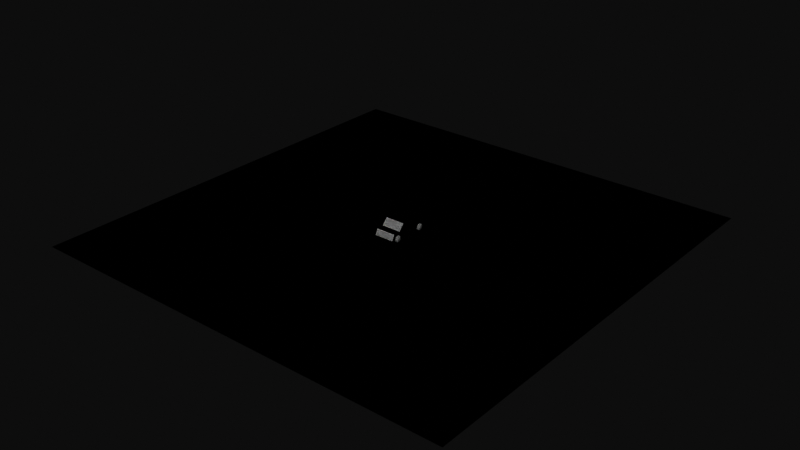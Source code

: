 # Source: damaskus.blend  (saved by Blender 4.3.32; exported with 4.5.12 LTS)
import bpy
from mathutils import Matrix  # noqa: F401  (used for matrix-valued properties, if any)

bpy.ops.wm.read_factory_settings(use_empty=True)
scene = bpy.context.scene
scene.name = 'Scene'

# ---- collections
col_obj_src = bpy.data.collections.new('obj src'); scene.collection.children.link(col_obj_src)
col_export_namaku = bpy.data.collections.new('export namaku'); scene.collection.children.link(col_export_namaku)
col_export_mobil0 = bpy.data.collections.new('export mobil0'); scene.collection.children.link(col_export_mobil0)
col_export_tanah = bpy.data.collections.new('export tanah'); scene.collection.children.link(col_export_tanah)

# ---- node groups
ng_mobil0 = bpy.data.node_groups.new('mobil0', 'GeometryNodeTree')
_s = ng_mobil0.interface.new_socket(name='Geometry', in_out='OUTPUT', socket_type='NodeSocketGeometry')
_s = ng_mobil0.interface.new_socket(name='Geometry', in_out='INPUT', socket_type='NodeSocketGeometry')
ng_mobil0.is_modifier = True
_N = ng_mobil0.nodes; _L = ng_mobil0.links
n0 = _N.new('NodeGroupInput'); n0.name = 'Group Input'; n0.location = (-340, 0)
n1 = _N.new('NodeGroupOutput'); n1.name = 'Group Output'; n1.location = (2005, 0)
n2 = _N.new('GeometryNodeSeparateGeometry'); n2.name = 'Separate Geometry'; n2.location = (-65, 28)
n3 = _N.new('GeometryNodeInputPosition'); n3.name = 'Position'; n3.location = (-296, -684)
n3.hide = True
n4 = _N.new('ShaderNodeSeparateXYZ'); n4.name = 'Separate XYZ'; n4.location = (-77, -327)
n4.hide = True
n5 = _N.new('FunctionNodeCompare'); n5.name = 'Compare'; n5.location = (-67, -142)
n6 = _N.new('GeometryNodeJoinGeometry'); n6.name = 'Join Geometry'; n6.location = (693, -118)
n7 = _N.new('FunctionNodeProjectPoint'); n7.name = 'Project Point'; n7.location = (389, -217)
n7.width = 101
n7.hide = True
n8 = _N.new('GeometryNodeSetPosition'); n8.name = 'Set Position'; n8.location = (370, -163)
n8.hide = True
n9 = _N.new('FunctionNodeCombineTransform'); n9.name = 'Combine Transform'; n9.location = (158, -723)
n9.inputs[0].default_value = (0.9697, -1.534, 0.0)
n9.inputs[1].default_value = (-0.0, 1.571, 0.0)
n10 = _N.new('ShaderNodeValue'); n10.name = 'Value'; n10.location = (-286, -244)
n10.outputs[0].default_value = 0.2559
n11 = _N.new('FunctionNodeProjectPoint'); n11.name = 'Project Point.001'; n11.location = (479, -445)
n11.width = 101
n11.hide = True
n12 = _N.new('GeometryNodeSetPosition'); n12.name = 'Set Position.001'; n12.location = (462, -397)
n12.hide = True
n13 = _N.new('FunctionNodeCombineTransform'); n13.name = 'Combine Transform.001'; n13.location = (457, -579)
n13.inputs[1].default_value = (0.0, 3.142, 0.0)
n14 = _N.new('FunctionNodeMatrixMultiply'); n14.name = 'Multiply Matrices'; n14.location = (459, -506)
n14.hide = True
n15 = _N.new('GeometryNodeSetPosition'); n15.name = 'Set Position.002'; n15.location = (948, -258)
n15.hide = True
n16 = _N.new('FunctionNodeProjectPoint'); n16.name = 'Project Point.002'; n16.location = (963, -324)
n16.width = 101
n16.hide = True
n17 = _N.new('GeometryNodeJoinGeometry'); n17.name = 'Join Geometry.001'; n17.location = (1169, -128)
n18 = _N.new('FunctionNodeCombineTransform'); n18.name = 'Combine Transform.002'; n18.location = (933, -376)
n18.inputs[1].default_value = (3.142, 0.0, 0.0)
n19 = _N.new('GeometryNodeJoinGeometry'); n19.name = 'Join Geometry.002'; n19.location = (1783, -23)
n20 = _N.new('GeometryNodeSetPosition'); n20.name = 'Set Position.003'; n20.location = (1350, -122)
n20.inputs[3].default_value = (0.0, 0.0, 0.3)
n21 = _N.new('GeometryNodeObjectInfo'); n21.name = 'Object Info'; n21.location = (1563, -253)
_L.new(n0.outputs[0], n2.inputs[0])
_L.new(n3.outputs[0], n4.inputs[0])
_L.new(n4.outputs[2], n5.inputs[0])
_L.new(n5.outputs[0], n2.inputs[1])
_L.new(n19.outputs[0], n1.inputs[0])
_L.new(n8.outputs[0], n6.inputs[0])
_L.new(n9.outputs[0], n7.inputs[1])
_L.new(n7.outputs[0], n8.inputs[2])
_L.new(n3.outputs[0], n7.inputs[0])
_L.new(n10.outputs[0], n5.inputs[1])
_L.new(n2.outputs[1], n8.inputs[0])
_L.new(n11.outputs[0], n12.inputs[2])
_L.new(n2.outputs[1], n12.inputs[0])
_L.new(n12.outputs[0], n6.inputs[0])
_L.new(n14.outputs[0], n11.inputs[1])
_L.new(n3.outputs[0], n11.inputs[0])
_L.new(n9.outputs[0], n14.inputs[1])
_L.new(n13.outputs[0], n14.inputs[0])
_L.new(n16.outputs[0], n15.inputs[2])
_L.new(n6.outputs[0], n15.inputs[0])
_L.new(n6.outputs[0], n17.inputs[0])
_L.new(n18.outputs[0], n16.inputs[1])
_L.new(n15.outputs[0], n17.inputs[0])
_L.new(n3.outputs[0], n16.inputs[0])
_L.new(n20.outputs[0], n19.inputs[0])
_L.new(n2.outputs[0], n19.inputs[0])
_L.new(n17.outputs[0], n20.inputs[0])
_L.new(n21.outputs[4], n19.inputs[0])
n1.is_active_output = True
ng_ubah_arah_sumbu_dari_blender_ke_webgpu = bpy.data.node_groups.new('ubah arah sumbu dari blender ke webgpu', 'GeometryNodeTree')
_s = ng_ubah_arah_sumbu_dari_blender_ke_webgpu.interface.new_socket(name='pos', in_out='OUTPUT', socket_type='NodeSocketVector')
ng_ubah_arah_sumbu_dari_blender_ke_webgpu.is_modifier = True
_N = ng_ubah_arah_sumbu_dari_blender_ke_webgpu.nodes; _L = ng_ubah_arah_sumbu_dari_blender_ke_webgpu.links
n0 = _N.new('NodeGroupInput'); n0.name = 'Group Input'; n0.location = (-340, 0)
n1 = _N.new('NodeGroupOutput'); n1.name = 'Group Output'; n1.location = (200, 0)
n2 = _N.new('GeometryNodeInputPosition'); n2.name = 'Position'; n2.location = (-363, -176)
n2.width = 100
n2.hide = True
n3 = _N.new('ShaderNodeSeparateXYZ'); n3.name = 'Separate XYZ'; n3.location = (-225, -176)
n3.hide = True
n4 = _N.new('ShaderNodeCombineXYZ'); n4.name = 'Combine XYZ'; n4.location = (120, -176)
n4.hide = True
n5 = _N.new('ShaderNodeMath'); n5.name = 'Math'; n5.location = (-67, -221)
n5.operation = 'MULTIPLY'
n5.inputs[1].default_value = -1.0
_L.new(n2.outputs[0], n3.inputs[0])
_L.new(n3.outputs[0], n4.inputs[0])
_L.new(n3.outputs[1], n5.inputs[0])
_L.new(n5.outputs[0], n4.inputs[2])
_L.new(n3.outputs[2], n4.inputs[1])
_L.new(n4.outputs[0], n1.inputs[0])
n1.is_active_output = True
ng_mesh_namaku = bpy.data.node_groups.new('mesh namaku', 'GeometryNodeTree')
_s = ng_mesh_namaku.interface.new_socket(name='Geometry', in_out='OUTPUT', socket_type='NodeSocketGeometry')
_s = ng_mesh_namaku.interface.new_socket(name='Geometry', in_out='INPUT', socket_type='NodeSocketGeometry')
ng_mesh_namaku.is_modifier = True
# nodes of 'mesh namaku' reference scene objects; filled in after objects exist
ng_draw_count = bpy.data.node_groups.new('draw count', 'GeometryNodeTree')
_s = ng_draw_count.interface.new_socket(name='Geometry', in_out='OUTPUT', socket_type='NodeSocketGeometry')
_s = ng_draw_count.interface.new_socket(name='indexCount', in_out='INPUT', socket_type='NodeSocketInt')
_s = ng_draw_count.interface.new_socket(name='instanceCount', in_out='INPUT', socket_type='NodeSocketInt')
_s = ng_draw_count.interface.new_socket(name='firstIndex', in_out='INPUT', socket_type='NodeSocketInt')
_s = ng_draw_count.interface.new_socket(name='baseVertex', in_out='INPUT', socket_type='NodeSocketInt')
_s = ng_draw_count.interface.new_socket(name='firstInstance', in_out='INPUT', socket_type='NodeSocketInt')
ng_draw_count.is_modifier = True
_N = ng_draw_count.nodes; _L = ng_draw_count.links
n0 = _N.new('NodeGroupInput'); n0.name = 'Group Input'; n0.location = (-340, 0)
n1 = _N.new('NodeGroupOutput'); n1.name = 'Group Output'; n1.location = (822, 0)
n2 = _N.new('NodeFrame'); n2.name = 'Frame'; n2.location = (-206, -180)
n2.label = 'sampe sini, draw bendera'
n2.width = 150
n3 = _N.new('GeometryNodePoints'); n3.name = 'Points'; n3.location = (171, 358)
n3.inputs[0].default_value = 5
n4 = _N.new('GeometryNodePointsToVertices'); n4.name = 'Points to Vertices'; n4.location = (353, 267)
n4.width = 100
n4.hide = True
n5 = _N.new('GeometryNodeStoreNamedAttribute'); n5.name = 'Store Named Attribute'; n5.location = (515, 286)
n5.data_type = 'INT'
n5.inputs[2].default_value = 'count'
n6 = _N.new('GeometryNodeIndexSwitch'); n6.name = 'Index Switch'; n6.location = (-69, 244)
n6.index_switch_items.clear()
_it = n6.index_switch_items.new()
_it = n6.index_switch_items.new()
_it = n6.index_switch_items.new()
_it = n6.index_switch_items.new()
_it = n6.index_switch_items.new()
n6.data_type = 'MENU'
n6.inputs[1].default_value = 'indexCount'
n6.inputs[2].default_value = 'instanceCount'
n6.inputs[3].default_value = 'firstIndex'
n6.inputs[4].default_value = 'baseVertex'
n6.inputs[5].default_value = 'firstInstance'
n7 = _N.new('GeometryNodeInputIndex'); n7.name = 'Index'; n7.location = (-213, 193)
n7.width = 100
n7.hide = True
n8 = _N.new('GeometryNodeMenuSwitch'); n8.name = 'Menu Switch'; n8.location = (181, 27)
n8.enum_items.clear()
_it = n8.enum_items.new('indexCount')
_it = n8.enum_items.new('instanceCount')
_it = n8.enum_items.new('firstIndex')
_it = n8.enum_items.new('baseVertex')
_it = n8.enum_items.new('firstInstance')
n8.enum_definition.enum_definition.enum_definition.enum_definition.data_type = 'INT'
n8.enum_definition.enum_definition.enum_definition.data_type = 'INT'
n8.enum_definition.enum_definition.data_type = 'INT'
n8.enum_definition.data_type = 'INT'
n8.data_type = 'INT'
_L.new(n3.outputs[0], n4.inputs[0])
_L.new(n4.outputs[0], n5.inputs[0])
_L.new(n7.outputs[0], n6.inputs[0])
_L.new(n6.outputs[0], n8.inputs[0])
_L.new(n8.outputs[0], n5.inputs[3])
_L.new(n5.outputs[0], n1.inputs[0])
_L.new(n0.outputs[0], n8.inputs[1])
_L.new(n0.outputs[1], n8.inputs[2])
_L.new(n0.outputs[2], n8.inputs[3])
_L.new(n0.outputs[3], n8.inputs[4])
_L.new(n0.outputs[4], n8.inputs[5])
n1.is_active_output = True
ng_draw = bpy.data.node_groups.new('draw', 'GeometryNodeTree')
_s = ng_draw.interface.new_socket(name='Geometry', in_out='OUTPUT', socket_type='NodeSocketGeometry')
_s = ng_draw.interface.new_socket(name='Geometry', in_out='INPUT', socket_type='NodeSocketGeometry')
_s = ng_draw.interface.new_socket(name='Object', in_out='INPUT', socket_type='NodeSocketObject')
_s = ng_draw.interface.new_socket(name='instanceCount', in_out='INPUT', socket_type='NodeSocketInt')
_s.default_value = 1
ng_draw.is_modifier = True
_N = ng_draw.nodes; _L = ng_draw.links
n0 = _N.new('NodeGroupInput'); n0.name = 'Group Input'; n0.location = (-340, 0)
n1 = _N.new('NodeFrame'); n1.name = 'Frame'; n1.location = (66, 163)
n1.label = 'ok'
n1.width = 150
n2 = _N.new('GeometryNodeTriangulate'); n2.name = 'Triangulate'; n2.location = (84, -83)
n2.width = 100
n2.hide = True
n2.quad_method = 'FIXED'
n2.ngon_method = 'CLIP'
n3 = _N.new('NodeGroupOutput'); n3.name = 'Group Output'; n3.location = (652, 1)
n4 = _N.new('GeometryNodeAttributeDomainSize'); n4.name = 'Domain Size'; n4.location = (265, 39)
n5 = _N.new('GeometryNodeObjectInfo'); n5.name = 'Object Info'; n5.location = (-114, -38)
n5.hide = True
n6 = _N.new('GeometryNodeGroup'); n6.name = 'Group.001'; n6.location = (460, -86)
n6.width = 144
n6.node_tree = ng_draw_count
n6.inputs[2].default_value = 0
n6.inputs[3].default_value = 0
n6.inputs[4].default_value = 0
_L.new(n2.outputs[0], n4.inputs[0])
_L.new(n5.outputs[4], n2.inputs[0])
_L.new(n6.outputs[0], n3.inputs[0])
_L.new(n0.outputs[1], n5.inputs[0])
_L.new(n0.outputs[2], n6.inputs[1])
_L.new(n4.outputs[3], n6.inputs[0])
n3.is_active_output = True
ng_uni_namaku = bpy.data.node_groups.new('uni namaku', 'GeometryNodeTree')
_s = ng_uni_namaku.interface.new_socket(name='Geometry', in_out='OUTPUT', socket_type='NodeSocketGeometry')
_s = ng_uni_namaku.interface.new_socket(name='Geometry', in_out='INPUT', socket_type='NodeSocketGeometry')
ng_uni_namaku.is_modifier = True
_N = ng_uni_namaku.nodes; _L = ng_uni_namaku.links
n0 = _N.new('NodeGroupInput'); n0.name = 'Group Input'; n0.location = (-340, 0)
n1 = _N.new('NodeGroupOutput'); n1.name = 'Group Output'; n1.location = (551, 0)
n2 = _N.new('FunctionNodeCombineTransform'); n2.name = 'Combine Transform'; n2.location = (-119, -144)
n2.inputs[0].default_value = (-32.2, 0.0, -5.7)
n2.inputs[1].default_value = (1.187, 1.096, 0.1658)
n2.inputs[2].default_value = (2.1, 9.9, 4.2)
n3 = _N.new('GeometryNodePoints'); n3.name = 'Points'; n3.location = (-81, 77)
n4 = _N.new('GeometryNodePointsToVertices'); n4.name = 'Points to Vertices'; n4.location = (112, 44)
n4.hide = True
n5 = _N.new('GeometryNodeStoreNamedAttribute'); n5.name = 'Store Named Attribute'; n5.location = (336, 46)
n5.data_type = 'FLOAT4X4'
n5.inputs[2].default_value = 'mat0'
n6 = _N.new('FunctionNodeTransposeMatrix'); n6.name = 'Transpose Matrix'; n6.location = (332, -161)
n6.hide = True
n7 = _N.new('FunctionNodeCombineMatrix'); n7.name = 'Combine Matrix'; n7.location = (177, -274)
n7.inputs[5].default_value = 0.0
n7.inputs[12].default_value = -5.2
n7.inputs[13].default_value = 2.5
n8 = _N.new('FunctionNodeMatrixMultiply'); n8.name = 'Multiply Matrices'; n8.location = (329, -208)
n8.hide = True
n9 = _N.new('ShaderNodeMath'); n9.name = 'Math'; n9.location = (37, -559)
n9.operation = 'MULTIPLY'
n9.inputs[0].default_value = 0.0
n9.inputs[1].default_value = 0.01
_L.new(n5.outputs[0], n1.inputs[0])
_L.new(n3.outputs[0], n4.inputs[0])
_L.new(n4.outputs[0], n5.inputs[0])
_L.new(n6.outputs[0], n5.inputs[3])
_L.new(n8.outputs[0], n6.inputs[0])
_L.new(n2.outputs[0], n8.inputs[0])
_L.new(n7.outputs[0], n8.inputs[1])
n1.is_active_output = True
ng_mesh_mobil0 = bpy.data.node_groups.new('mesh mobil0', 'GeometryNodeTree')
_s = ng_mesh_mobil0.interface.new_socket(name='Geometry', in_out='OUTPUT', socket_type='NodeSocketGeometry')
_s = ng_mesh_mobil0.interface.new_socket(name='Geometry', in_out='INPUT', socket_type='NodeSocketGeometry')
ng_mesh_mobil0.is_modifier = True
# nodes of 'mesh mobil0' reference scene objects; filled in after objects exist
ng_mesh_tanah = bpy.data.node_groups.new('mesh tanah', 'GeometryNodeTree')
_s = ng_mesh_tanah.interface.new_socket(name='Geometry', in_out='OUTPUT', socket_type='NodeSocketGeometry')
_s = ng_mesh_tanah.interface.new_socket(name='Geometry', in_out='INPUT', socket_type='NodeSocketGeometry')
ng_mesh_tanah.is_modifier = True
# nodes of 'mesh tanah' reference scene objects; filled in after objects exist

# ---- world
world_world = bpy.data.worlds.new('World'); scene.world = world_world
world_world.use_nodes = True; world_world.node_tree.nodes.clear()
_N = world_world.node_tree.nodes; _L = world_world.node_tree.links
n0 = _N.new('ShaderNodeOutputWorld'); n0.name = 'World Output'; n0.location = (300, 300)
n1 = _N.new('ShaderNodeBackground'); n1.name = 'Background'; n1.location = (10, 300)
n1.inputs[0].default_value = (0.05088, 0.05088, 0.05088, 1.0)
_L.new(n1.outputs[0], n0.inputs[0])
n0.is_active_output = True
world_world.color = (0.05088, 0.05088, 0.05088)
world_world.sun_shadow_jitter_overblur = 0.0

# ---- meshes
me_mobil0 = bpy.data.meshes.new('mobil0')
me_mobil0.from_pydata([(-1.0, -1.266, 0.29), (-1.0, -1.266, 0.8671), (-1.0, -0.6952, 0.29), (-1.0, -0.6952, 0.8671), (1.0, -1.266, 0.29), (1.0, -1.266, 0.8671), (1.0, -0.6952, 0.29), (1.0, -0.6952, 0.8671), (-1.0, -2.266, 0.29), (-1.0, -1.983, 0.8671), (1.0, -1.983, 0.8671), (1.0, -2.266, 0.29), (-1.0, 0.8801, 0.8671), (-1.0, 0.8801, 0.29), (1.0, 0.8801, 0.29), (1.0, 0.8801, 0.8671), (-1.0, 1.626, 0.8671), (-1.0, 1.626, 0.29), (1.0, 1.626, 0.29), (1.0, 1.626, 0.8671), (-1.0, 1.982, 0.8671), (-1.0, 2.169, 0.29), (1.0, 2.169, 0.29), (1.0, 1.982, 0.8671), (-1.0, -0.6952, 1.511), (1.0, -0.6952, 1.511), (-1.0, 0.8801, 1.511), (1.0, 0.8801, 1.511), (0.4659, -2.128, 0.5879), (0.9471, -2.128, 0.5879), (0.4659, -2.018, 0.8127), (0.9471, -2.018, 0.8127), (-0.9471, -2.128, 0.5879), (-0.4659, -2.128, 0.5879), (-0.9471, -2.018, 0.8127), (-0.4659, -2.018, 0.8127), (0.4659, 2.115, 0.4799), (0.9471, 2.115, 0.4799), (0.4659, 2.164, 0.3366), (0.9471, 2.164, 0.3366), (-0.9471, 2.115, 0.4799), (-0.4659, 2.115, 0.4799), (-0.9471, 2.164, 0.3366), (-0.4659, 2.164, 0.3366), (0.0, 0.0, 0.2133), (0.0, 0.33, -0.1389), (0.0, 0.33, 0.1211), (0.165, 0.2858, -0.1389), (0.165, 0.2858, 0.1211), (0.2858, 0.165, -0.1389), (0.2858, 0.165, 0.1211), (0.33, 0.0, -0.1389), (0.33, 0.0, 0.1211), (0.2858, -0.165, -0.1389), (0.2858, -0.165, 0.1211), (0.165, -0.2858, -0.1389), (0.165, -0.2858, 0.1211), (0.0, -0.33, -0.1389), (0.0, -0.33, 0.1211), (-0.165, -0.2858, -0.1389), (-0.165, -0.2858, 0.1211), (-0.2858, -0.165, -0.1389), (-0.2858, -0.165, 0.1211), (-0.33, 0.0, -0.1389), (-0.33, 0.0, 0.1211), (-0.2858, 0.165, -0.1389), (-0.2858, 0.165, 0.1211), (-0.165, 0.2858, -0.1389), (-0.165, 0.2858, 0.1211)], [], [(0, 1, 3, 2), (7, 6, 14, 15), (6, 7, 5, 4), (1, 0, 8, 9), (5, 7, 25), (11, 10, 9, 8), (5, 1, 9, 10), (4, 5, 10, 11), (2, 3, 12, 13), (16, 19, 23, 20), (15, 19, 27), (13, 12, 16, 17), (15, 14, 18, 19), (21, 20, 23, 22), (17, 16, 20, 21), (19, 18, 22, 23), (25, 24, 1, 5), (24, 25, 27, 26), (26, 27, 19, 16), (16, 12, 26), (3, 1, 24), (12, 3, 24, 26), (7, 15, 27, 25), (28, 29, 31, 30), (32, 33, 35, 34), (36, 37, 39, 38), (40, 41, 43, 42), (44, 48, 46), (45, 46, 48, 47), (44, 50, 48), (47, 48, 50, 49), (44, 52, 50), (49, 50, 52, 51), (44, 54, 52), (51, 52, 54, 53), (44, 56, 54), (53, 54, 56, 55), (44, 58, 56), (55, 56, 58, 57), (44, 60, 58), (57, 58, 60, 59), (44, 62, 60), (59, 60, 62, 61), (44, 64, 62), (61, 62, 64, 63), (44, 66, 64), (63, 64, 66, 65), (44, 68, 66), (65, 66, 68, 67), (44, 46, 68), (67, 68, 46, 45)])
_uv = me_mobil0.uv_layers.new(name='UVMap')
_uv.uv.foreach_set('vector', [0.0, 0.0, 0.0, 0.0, 0.0, 0.0, 0.0, 0.0, 0.0, 0.0, 0.0, 0.0, 0.0, 0.0, 0.0, 0.0, 0.0, 0.0, 0.0, 0.0, 0.0, 0.0, 0.0, 0.0, 0.0, 0.0, 0.0, 0.0, 0.0, 0.0, 0.0, 0.0, 0.0, 0.0, 0.0, 0.0, 0.0, 0.0, 0.0, 0.0, 1.0, 0.0, 1.0, 1.0, 0.0, 1.0, 0.0, 0.0, 0.0, 0.0, 0.0, 0.0, 0.0, 0.0, 0.0, 0.0, 0.0, 0.0, 0.0, 0.0, 0.0, 0.0, 0.0, 0.0, 0.0, 0.0, 0.0, 0.0, 0.0, 0.0, 0.0, 0.0, 0.0, 0.0, 0.0, 0.0, 0.0, 0.0, 0.0, 0.0, 0.0, 0.0, 0.0, 0.0, 0.0, 0.0, 0.0, 0.0, 0.0, 0.0, 0.0, 0.0, 0.0, 0.0, 0.0, 0.0, 0.0, 0.0, 0.0, 0.0, 0.0, 0.0, 0.0, 0.0, 0.0, 0.0, 0.0, 0.0, 0.0, 0.0, 0.0, 0.0, 0.0, 0.0, 0.0, 0.0, 0.0, 0.0, 0.0, 0.0, 0.0, 0.0, 0.0, 0.0, 0.0, 0.0, 0.0, 0.0, 0.0, 0.0, 0.0, 0.0, 0.0, 0.0, 0.0, 0.0, 0.0, 0.0, 0.0, 0.0, 0.0, 0.0, 0.0, 0.0, 0.0, 0.0, 0.0, 0.0, 0.0, 0.0, 0.0, 0.0, 0.0, 0.0, 0.0, 0.0, 0.0, 0.0, 0.0, 0.0, 0.0, 0.0, 0.0, 0.0, 0.0, 0.0, 0.0, 0.0, 0.0, 0.0, 0.0, 0.0, 0.0, 0.0, 0.0, 0.0, 0.0, 0.0, 1.0, 0.0, 1.0, 1.0, 0.0, 1.0, 0.0, 0.0, 1.0, 0.0, 1.0, 1.0, 0.0, 1.0, 0.0, 0.0, 1.0, 0.0, 1.0, 1.0, 0.0, 1.0, 0.0, 0.0, 1.0, 0.0, 1.0, 1.0, 0.0, 1.0, 0.25, 0.25, 0.37, 0.4578, 0.25, 0.49, 1.0, 0.5, 1.0, 1.0, 0.9167, 1.0, 0.9167, 0.5, 0.25, 0.25, 0.4578, 0.37, 0.37, 0.4578, 0.9167, 0.5, 0.9167, 1.0, 0.8333, 1.0, 0.8333, 0.5, 0.25, 0.25, 0.49, 0.25, 0.4578, 0.37, 0.8333, 0.5, 0.8333, 1.0, 0.75, 1.0, 0.75, 0.5, 0.25, 0.25, 0.4578, 0.13, 0.49, 0.25, 0.75, 0.5, 0.75, 1.0, 0.6667, 1.0, 0.6667, 0.5, 0.25, 0.25, 0.37, 0.04215, 0.4578, 0.13, 0.6667, 0.5, 0.6667, 1.0, 0.5833, 1.0, 0.5833, 0.5, 0.25, 0.25, 0.25, 0.01, 0.37, 0.04215, 0.5833, 0.5, 0.5833, 1.0, 0.5, 1.0, 0.5, 0.5, 0.25, 0.25, 0.13, 0.04215, 0.25, 0.01, 0.5, 0.5, 0.5, 1.0, 0.4167, 1.0, 0.4167, 0.5, 0.25, 0.25, 0.04215, 0.13, 0.13, 0.04215, 0.4167, 0.5, 0.4167, 1.0, 0.3333, 1.0, 0.3333, 0.5, 0.25, 0.25, 0.01, 0.25, 0.04215, 0.13, 0.3333, 0.5, 0.3333, 1.0, 0.25, 1.0, 0.25, 0.5, 0.25, 0.25, 0.04215, 0.37, 0.01, 0.25, 0.25, 0.5, 0.25, 1.0, 0.1667, 1.0, 0.1667, 0.5, 0.25, 0.25, 0.13, 0.4578, 0.04215, 0.37, 0.1667, 0.5, 0.1667, 1.0, 0.08333, 1.0, 0.08333, 0.5, 0.25, 0.25, 0.25, 0.49, 0.13, 0.4578, 0.08333, 0.5, 0.08333, 1.0, 7.451e-08, 1.0, 7.451e-08, 0.5])
_ca = me_mobil0.color_attributes.new('warna', 'BYTE_COLOR', 'POINT')
_ca.data.foreach_set('color', [0.0, 0.0, 0.0, 1.0, 0.2122, 0.0, 0.0, 1.0, 0.0, 0.0, 0.0, 1.0, 0.0, 0.0, 0.0, 1.0, 0.0, 0.0, 0.0, 1.0, 0.2122, 0.0, 0.0, 1.0, 0.0, 0.0, 0.0, 1.0, 0.0, 0.0, 0.0, 1.0, 1.0, 0.2122, 0.0, 1.0, 1.0, 0.0, 0.0, 1.0, 1.0, 0.0, 0.0, 1.0, 1.0, 0.2122, 0.0, 1.0, 0.0, 0.0, 0.0, 1.0, 0.0, 0.0, 0.0, 1.0, 0.0, 0.0, 0.0, 1.0, 0.0, 0.0, 0.0, 1.0, 1.0, 1.0, 0.2122, 1.0, 0.0, 0.0, 0.0, 1.0, 0.0, 0.0, 0.0, 1.0, 1.0, 1.0, 0.2122, 1.0, 1.0, 1.0, 0.2122, 1.0, 1.0, 1.0, 0.2122, 1.0, 1.0, 1.0, 0.2122, 1.0, 1.0, 1.0, 0.2122, 1.0, 0.0, 0.0, 0.0, 1.0, 0.0, 0.0, 0.0, 1.0, 0.0, 0.0, 0.0, 1.0, 0.0, 0.0, 0.0, 1.0, 1.0, 1.0, 1.0, 1.0, 1.0, 1.0, 1.0, 1.0, 1.0, 1.0, 1.0, 1.0, 1.0, 1.0, 1.0, 1.0, 1.0, 1.0, 1.0, 1.0, 1.0, 1.0, 1.0, 1.0, 1.0, 1.0, 1.0, 1.0, 1.0, 1.0, 1.0, 1.0, 1.0, 0.2122, 0.2122, 1.0, 1.0, 0.2122, 0.2122, 1.0, 1.0, 0.2122, 0.2122, 1.0, 1.0, 0.2122, 0.2122, 1.0, 1.0, 0.2122, 0.2122, 1.0, 1.0, 0.2122, 0.2122, 1.0, 1.0, 0.2122, 0.2122, 1.0, 1.0, 0.2122, 0.2122, 1.0, 0.0, 0.0, 0.0, 1.0, 0.0, 0.0, 0.0, 1.0, 0.0331, 0.0331, 0.0331, 1.0, 0.0, 0.0, 0.0, 1.0, 0.0331, 0.0331, 0.0331, 1.0, 0.0, 0.0, 0.0, 1.0, 0.0331, 0.0331, 0.0331, 1.0, 0.0, 0.0, 0.0, 1.0, 0.0331, 0.0331, 0.0331, 1.0, 0.0, 0.0, 0.0, 1.0, 0.0331, 0.0331, 0.0331, 1.0, 0.0, 0.0, 0.0, 1.0, 0.0331, 0.0331, 0.0331, 1.0, 0.0, 0.0, 0.0, 1.0, 0.0331, 0.0331, 0.0331, 1.0, 0.0, 0.0, 0.0, 1.0, 0.0331, 0.0331, 0.0331, 1.0, 0.0, 0.0, 0.0, 1.0, 0.0331, 0.0331, 0.0331, 1.0, 0.0, 0.0, 0.0, 1.0, 0.0331, 0.0331, 0.0331, 1.0, 0.0, 0.0, 0.0, 1.0, 0.0331, 0.0331, 0.0331, 1.0, 0.0, 0.0, 0.0, 1.0, 0.0331, 0.0331, 0.0331, 1.0])
me_mobil0.update()
me_tanah = bpy.data.meshes.new('tanah')
me_tanah.from_pydata([(-22.0, -22.0, 0.0), (22.0, -22.0, 0.0), (-22.0, 22.0, 0.0), (22.0, 22.0, 0.0)], [], [(0, 1, 3, 2)])
me_tanah.polygons.foreach_set('use_smooth', [True] * 1)
me_tanah.update()
me_gakepake = bpy.data.meshes.new('gakepake')
me_gakepake.from_pydata([(-2.209, -0.5725, 0.0), (2.209, -0.5725, 0.0), (-2.209, 0.5725, 0.0), (2.209, 0.5725, 0.0)], [], [(0, 1, 3, 2)])
me_gakepake.polygons.foreach_set('use_smooth', [True] * 1)
me_gakepake.update()

# ---- curves / text
txt_namaku = bpy.data.curves.new('namaku', 'FONT')
txt_namaku.dimensions = '2D'
txt_namaku.body = 'WowGGGearing 💪==⚙️⚙️😱\n\ntes\nini aku pake blenderrrr\n\nAntrian mobil\nmenuju Damaskus'
txt_namaku.resolution_u = 3

# ---- objects
ob_namaku = bpy.data.objects.new('namaku', txt_namaku)
ob_mobil0 = bpy.data.objects.new('mobil0', me_mobil0)
ob_tanah = bpy.data.objects.new('tanah', me_tanah)
ob_mesh_namaku = bpy.data.objects.new('mesh_namaku', me_gakepake)
ob_draw_namaku = bpy.data.objects.new('draw_namaku', me_gakepake)
ob_uni_namaku = bpy.data.objects.new('uni_namaku', me_gakepake)
ob_mesh_mobil0 = bpy.data.objects.new('mesh_mobil0', me_gakepake)
ob_draw_mobil0 = bpy.data.objects.new('draw_mobil0', me_gakepake)
ob_mesh_tanah = bpy.data.objects.new('mesh_tanah', me_gakepake)
ob_draw_tanah = bpy.data.objects.new('draw_tanah', me_gakepake)
_N = ng_mesh_namaku.nodes; _L = ng_mesh_namaku.links
n0 = _N.new('NodeGroupInput'); n0.name = 'Group Input'; n0.location = (-340, 0)
n1 = _N.new('NodeGroupOutput'); n1.name = 'Group Output'; n1.location = (280, 0)
n2 = _N.new('GeometryNodeObjectInfo'); n2.name = 'Object Info'; n2.location = (-109, 94)
n2.inputs[0].default_value = ob_namaku
n3 = _N.new('GeometryNodeStoreNamedAttribute'); n3.name = 'Store Named Attribute'; n3.location = (100, 62)
n3.data_type = 'FLOAT_VECTOR'
n3.inputs[2].default_value = 'pos'
n4 = _N.new('GeometryNodeGroup'); n4.name = 'Group'; n4.location = (-317, -164)
n4.node_tree = ng_ubah_arah_sumbu_dari_blender_ke_webgpu
n5 = _N.new('ShaderNodeVectorMath'); n5.name = 'Vector Math'; n5.location = (-80, -149)
n5.inputs[1].default_value = (2.8, 0.0, 0.4)
_L.new(n3.outputs[0], n1.inputs[0])
_L.new(n2.outputs[4], n3.inputs[0])
_L.new(n5.outputs[0], n3.inputs[3])
_L.new(n4.outputs[0], n5.inputs[0])
n1.is_active_output = True
_N = ng_mesh_mobil0.nodes; _L = ng_mesh_mobil0.links
n0 = _N.new('NodeGroupInput'); n0.name = 'Group Input'; n0.location = (-340, 0)
n1 = _N.new('NodeGroupOutput'); n1.name = 'Group Output'; n1.location = (312, 0)
n2 = _N.new('GeometryNodeObjectInfo'); n2.name = 'Object Info'; n2.location = (-57, 88)
n2.inputs[0].default_value = ob_mobil0
n3 = _N.new('GeometryNodeStoreNamedAttribute'); n3.name = 'Store Named Attribute'; n3.location = (132, 39)
n3.data_type = 'FLOAT_VECTOR'
n3.inputs[2].default_value = 'pos'
n4 = _N.new('GeometryNodeGroup'); n4.name = 'Group'; n4.location = (-339, -164)
n4.width = 417
n4.node_tree = ng_ubah_arah_sumbu_dari_blender_ke_webgpu
_L.new(n3.outputs[0], n1.inputs[0])
_L.new(n2.outputs[4], n3.inputs[0])
_L.new(n4.outputs[0], n3.inputs[3])
n1.is_active_output = True
_N = ng_mesh_tanah.nodes; _L = ng_mesh_tanah.links
n0 = _N.new('NodeGroupInput'); n0.name = 'Group Input'; n0.location = (-340, 0)
n1 = _N.new('NodeGroupOutput'); n1.name = 'Group Output'; n1.location = (284, 0)
n2 = _N.new('GeometryNodeObjectInfo'); n2.name = 'Object Info'; n2.location = (-115, 83)
n2.inputs[0].default_value = ob_tanah
n3 = _N.new('GeometryNodeStoreNamedAttribute'); n3.name = 'Store Named Attribute'; n3.location = (104, 55)
n3.data_type = 'FLOAT_VECTOR'
n3.inputs[2].default_value = 'pos'
n4 = _N.new('GeometryNodeGroup'); n4.name = 'Group'; n4.location = (-493, -179)
n4.width = 498
n4.node_tree = ng_ubah_arah_sumbu_dari_blender_ke_webgpu
_L.new(n3.outputs[0], n1.inputs[0])
_L.new(n2.outputs[4], n3.inputs[0])
_L.new(n4.outputs[0], n3.inputs[3])
n1.is_active_output = True

# ---- transforms, parenting, visibility, modifiers, constraints
ob_namaku.location = (0.0, 0.0, 0.0)
ob_mobil0.location = (0.0, 0.0, 0.0)
_m = ob_mobil0.modifiers.new('GeometryNodes', 'NODES')
_m.node_group = ng_mobil0
ob_tanah.location = (0.0, 0.0, 0.0)
ob_mesh_namaku.location = (0.0, 0.0, 0.0)
_m = ob_mesh_namaku.modifiers.new('GeometryNodes', 'NODES')
_m.node_group = ng_mesh_namaku
ob_draw_namaku.location = (0.0, 0.0, 0.0)
_m = ob_draw_namaku.modifiers.new('GeometryNodes', 'NODES')
_m.node_group = ng_draw
_gi = [s.identifier for s in ng_draw.interface.items_tree if s.item_type == 'SOCKET' and s.in_out == 'INPUT']
_m[_gi[1]] = ob_mesh_namaku  # Object
ob_uni_namaku.location = (0.0, 0.0, 0.0)
_m = ob_uni_namaku.modifiers.new('GeometryNodes', 'NODES')
_m.node_group = ng_uni_namaku
ob_mesh_mobil0.location = (0.0, 0.0, 0.0)
_m = ob_mesh_mobil0.modifiers.new('GeometryNodes', 'NODES')
_m.node_group = ng_mesh_mobil0
ob_draw_mobil0.location = (0.0, 0.0, 0.0)
_m = ob_draw_mobil0.modifiers.new('GeometryNodes', 'NODES')
_m.node_group = ng_draw
_gi = [s.identifier for s in ng_draw.interface.items_tree if s.item_type == 'SOCKET' and s.in_out == 'INPUT']
_m[_gi[1]] = ob_mesh_mobil0  # Object
_m[_gi[2]] = 1333  # instanceCount
ob_mesh_tanah.location = (0.0, 0.0, 0.0)
_m = ob_mesh_tanah.modifiers.new('GeometryNodes', 'NODES')
_m.node_group = ng_mesh_tanah
ob_draw_tanah.location = (0.0, 0.0, 0.0)
_m = ob_draw_tanah.modifiers.new('GeometryNodes', 'NODES')
_m.node_group = ng_draw
_gi = [s.identifier for s in ng_draw.interface.items_tree if s.item_type == 'SOCKET' and s.in_out == 'INPUT']
_m[_gi[1]] = ob_mesh_tanah  # Object

# ---- collection membership
col_obj_src.objects.link(ob_namaku)
col_obj_src.objects.link(ob_mobil0)
col_obj_src.objects.link(ob_tanah)
col_export_namaku.objects.link(ob_mesh_namaku)
col_export_namaku.objects.link(ob_draw_namaku)
col_export_namaku.objects.link(ob_uni_namaku)
col_export_mobil0.objects.link(ob_mesh_mobil0)
col_export_mobil0.objects.link(ob_draw_mobil0)
col_export_tanah.objects.link(ob_mesh_tanah)
col_export_tanah.objects.link(ob_draw_tanah)

# ---- scene / render settings (as saved in the file)
scene.frame_start = 1; scene.frame_end = 250; scene.frame_set(1)
scene.render.engine = 'CYCLES'
scene.cycles.preview_pause = True
scene.eevee.taa_samples = 7
scene.eevee.taa_render_samples = 1
scene.eevee.use_shadows = False
scene.view_settings.view_transform = 'Raw'
bpy.context.view_layer.update()

# ---- added for rendering (the .blend has no active camera and no usable light): camera, sun
cam_auto = bpy.data.cameras.new('AutoCamera')
cam_auto.lens = 50.0
cam_auto.sensor_width = 36.0
cam_auto.clip_end = 1010.7
ob_auto_camera = bpy.data.objects.new('AutoCamera', cam_auto)
scene.collection.objects.link(ob_auto_camera)
ob_auto_camera.location = (57.5901, -69.1082, 46.8128)
ob_auto_camera.rotation_euler = (1.09748, -7.21219e-08, 0.694738)
scene.camera = ob_auto_camera
light_auto_sun = bpy.data.lights.new('AutoSun', 'SUN')
light_auto_sun.energy = 3.0
light_auto_sun.angle = 0.0523599
ob_auto_sun = bpy.data.objects.new('AutoSun', light_auto_sun)
scene.collection.objects.link(ob_auto_sun)
ob_auto_sun.rotation_euler = (0.872665, 0.174533, 0.523599)
bpy.context.view_layer.update()

